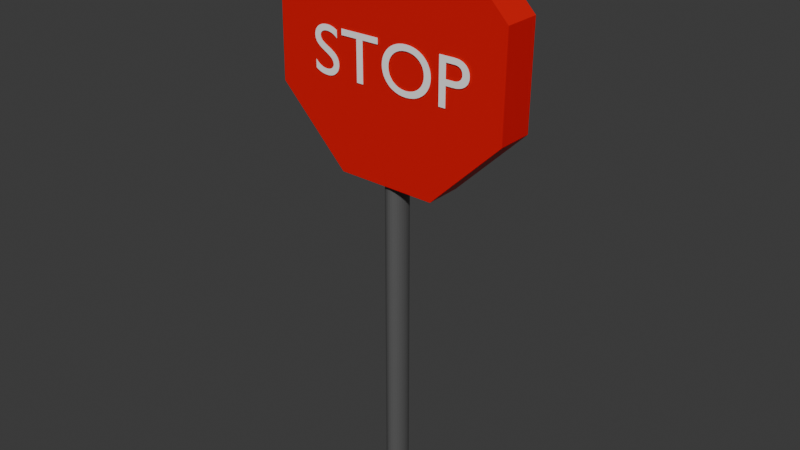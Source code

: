 # Source: untitled.blend  (saved by Blender 4.1.24; exported with 4.5.12 LTS)
import bpy
from mathutils import Matrix  # noqa: F401  (used for matrix-valued properties, if any)

bpy.ops.wm.read_factory_settings(use_empty=True)
scene = bpy.context.scene
scene.name = 'Scene'

# ---- collections
col_collection = bpy.data.collections.new('Collection'); scene.collection.children.link(col_collection)

# ---- materials (node trees are filled in below, after node groups)
mat_redmaterial = bpy.data.materials.new('redMaterial')
mat_redmaterial.use_transparent_shadow = False
mat_greymaterial = bpy.data.materials.new('greyMaterial')
mat_greymaterial.use_transparent_shadow = False
mat_textmaterial = bpy.data.materials.new('textmaterial')
mat_textmaterial.use_transparent_shadow = False

# ---- material node trees
mat_redmaterial.use_nodes = True; mat_redmaterial.node_tree.nodes.clear()
_N = mat_redmaterial.node_tree.nodes; _L = mat_redmaterial.node_tree.links
n0 = _N.new('ShaderNodeBsdfPrincipled'); n0.name = 'Principled BSDF'; n0.location = (10, 300)
n0.inputs[0].default_value = (0.8, 0.00319, 0.00319, 1.0)
n0.inputs[1].default_value = 0.1
n1 = _N.new('ShaderNodeOutputMaterial'); n1.name = 'Material Output'; n1.location = (300, 300)
_L.new(n0.outputs[0], n1.inputs[0])
n1.is_active_output = True
mat_greymaterial.use_nodes = True; mat_greymaterial.node_tree.nodes.clear()
_N = mat_greymaterial.node_tree.nodes; _L = mat_greymaterial.node_tree.links
n0 = _N.new('ShaderNodeBsdfPrincipled'); n0.name = 'Principled BSDF'; n0.location = (10, 300)
n0.inputs[0].default_value = (0.1393, 0.1393, 0.1393, 1.0)
n0.inputs[1].default_value = 0.3
n1 = _N.new('ShaderNodeOutputMaterial'); n1.name = 'Material Output'; n1.location = (300, 300)
_L.new(n0.outputs[0], n1.inputs[0])
n1.is_active_output = True
mat_textmaterial.use_nodes = True; mat_textmaterial.node_tree.nodes.clear()
_N = mat_textmaterial.node_tree.nodes; _L = mat_textmaterial.node_tree.links
n0 = _N.new('ShaderNodeBsdfPrincipled'); n0.name = 'Principled BSDF'; n0.location = (10, 300)
n0.inputs[0].default_value = (1.0, 1.0, 1.0, 1.0)
n1 = _N.new('ShaderNodeOutputMaterial'); n1.name = 'Material Output'; n1.location = (300, 300)
_L.new(n0.outputs[0], n1.inputs[0])
n1.is_active_output = True

# ---- world
world_world = bpy.data.worlds.new('World'); scene.world = world_world
world_world.use_nodes = True; world_world.node_tree.nodes.clear()
_N = world_world.node_tree.nodes; _L = world_world.node_tree.links
n0 = _N.new('ShaderNodeOutputWorld'); n0.name = 'World Output'; n0.location = (300, 300)
n1 = _N.new('ShaderNodeBackground'); n1.name = 'Background'; n1.location = (10, 300)
n1.inputs[0].default_value = (0.05088, 0.05088, 0.05088, 1.0)
_L.new(n1.outputs[0], n0.inputs[0])
n0.is_active_output = True
world_world.color = (0.05088, 0.05088, 0.05088)
world_world.use_sun_shadow = False
world_world.sun_shadow_jitter_overblur = 0.0

# ---- meshes
me_cylinder_001 = bpy.data.meshes.new('Cylinder.001')
me_cylinder_001.from_pydata([(6.284, 2.333, 14.8), (6.277, -2.14, 14.79), (14.91, 2.305, 6.03), (14.9, -2.168, 6.013), (14.8, 2.236, -6.272), (14.79, -2.236, -6.289), (6.025, 2.168, -14.89), (6.018, -2.305, -14.91), (-6.277, 2.14, -14.79), (-6.284, -2.333, -14.8), (-14.9, 2.168, -6.013), (-14.91, -2.305, -6.03), (-14.79, 2.236, 6.289), (-14.8, -2.236, 6.272), (-6.018, 2.305, 14.91), (-6.025, -2.168, 14.89), (-0.2823, 1.468, -55.72), (-0.2823, 1.468, -1.369), (-0.04579, 1.438, -55.72), (-0.04579, 1.438, -1.369), (0.1816, 1.347, -55.72), (0.1816, 1.347, -1.369), (0.3912, 1.2, -55.72), (0.3912, 1.2, -1.369), (0.5749, 1.001, -55.72), (0.5749, 1.001, -1.369), (0.7257, 0.7596, -55.72), (0.7257, 0.7596, -1.369), (0.8377, 0.4838, -55.72), (0.8377, 0.4838, -1.369), (0.9067, 0.1846, -55.72), (0.9067, 0.1846, -1.369), (0.93, -0.1265, -55.72), (0.93, -0.1265, -1.369), (0.9067, -0.4377, -55.72), (0.9067, -0.4377, -1.369), (0.8377, -0.7369, -55.72), (0.8377, -0.7369, -1.369), (0.7257, -1.013, -55.72), (0.7257, -1.013, -1.369), (0.5749, -1.254, -55.72), (0.5749, -1.254, -1.369), (0.3912, -1.453, -55.72), (0.3912, -1.453, -1.369), (0.1816, -1.6, -55.72), (0.1816, -1.6, -1.369), (-0.04579, -1.691, -55.72), (-0.04579, -1.691, -1.369), (-0.2823, -1.721, -55.72), (-0.2823, -1.721, -1.369), (-0.5188, -1.691, -55.72), (-0.5188, -1.691, -1.369), (-0.7462, -1.6, -55.72), (-0.7462, -1.6, -1.369), (-0.9558, -1.453, -55.72), (-0.9558, -1.453, -1.369), (-1.14, -1.254, -55.72), (-1.14, -1.254, -1.369), (-1.29, -1.013, -55.72), (-1.29, -1.013, -1.369), (-1.402, -0.7369, -55.72), (-1.402, -0.7369, -1.369), (-1.471, -0.4377, -55.72), (-1.471, -0.4377, -1.369), (-1.495, -0.1265, -55.72), (-1.495, -0.1265, -1.369), (-1.471, 0.1846, -55.72), (-1.471, 0.1846, -1.369), (-1.402, 0.4838, -55.72), (-1.402, 0.4838, -1.369), (-1.29, 0.7596, -55.72), (-1.29, 0.7596, -1.369), (-1.14, 1.001, -55.72), (-1.14, 1.001, -1.369), (-0.9558, 1.2, -55.72), (-0.9558, 1.2, -1.369), (-0.7462, 1.347, -55.72), (-0.7462, 1.347, -1.369), (-0.5188, 1.438, -55.72), (-0.5188, 1.438, -1.369), (6.97, -2.37, 1.691), (6.97, -2.37, -3.837), (7.831, -2.37, -3.837), (7.831, -2.37, -1.446), (8.728, -2.37, -1.446), (9.06, -2.37, -1.432), (9.361, -2.37, -1.392), (9.631, -2.37, -1.326), (9.87, -2.37, -1.237), (10.08, -2.37, -1.127), (10.26, -2.37, -0.9972), (10.41, -2.37, -0.8491), (10.54, -2.37, -0.6847), (10.63, -2.37, -0.5056), (10.7, -2.37, -0.3137), (10.74, -2.37, -0.1105), (10.75, -2.37, 0.1022), (10.74, -2.37, 0.3173), (10.7, -2.37, 0.5238), (10.64, -2.37, 0.7197), (10.55, -2.37, 0.9031), (10.43, -2.37, 1.072), (10.29, -2.37, 1.225), (10.12, -2.37, 1.359), (9.92, -2.37, 1.474), (9.694, -2.37, 1.566), (9.439, -2.37, 1.634), (9.155, -2.37, 1.676), (8.843, -2.37, 1.691), (7.831, -2.37, 0.9776), (8.843, -2.37, 0.9776), (9.027, -2.37, 0.9687), (9.19, -2.37, 0.9433), (9.332, -2.37, 0.9028), (9.455, -2.37, 0.8491), (9.559, -2.37, 0.7836), (9.646, -2.37, 0.708), (9.717, -2.37, 0.6241), (9.772, -2.37, 0.5333), (9.813, -2.37, 0.4373), (9.842, -2.37, 0.3377), (9.858, -2.37, 0.2363), (9.863, -2.37, 0.1346), (9.854, -2.37, 0.001732), (9.829, -2.37, -0.121), (9.788, -2.37, -0.2335), (9.732, -2.37, -0.3352), (9.661, -2.37, -0.4261), (9.576, -2.37, -0.5058), (9.477, -2.37, -0.5739), (9.366, -2.37, -0.6303), (9.243, -2.37, -0.6747), (9.109, -2.37, -0.7067), (8.963, -2.37, -0.7262), (8.807, -2.37, -0.7327), (7.831, -2.37, -0.7327), (-0.4879, -2.37, -1.073), (-0.4623, -2.37, -1.444), (-0.3869, -2.37, -1.804), (-0.2635, -2.37, -2.149), (-0.09376, -2.37, -2.475), (0.1204, -2.37, -2.778), (0.3773, -2.37, -3.054), (0.6749, -2.37, -3.299), (1.012, -2.37, -3.508), (1.386, -2.37, -3.678), (1.795, -2.37, -3.804), (2.238, -2.37, -3.883), (2.713, -2.37, -3.91), (3.204, -2.37, -3.883), (3.659, -2.37, -3.804), (4.077, -2.37, -3.677), (4.457, -2.37, -3.506), (4.798, -2.37, -3.296), (5.097, -2.37, -3.051), (5.355, -2.37, -2.775), (5.568, -2.37, -2.472), (5.737, -2.37, -2.146), (5.859, -2.37, -1.801), (5.933, -2.37, -1.442), (5.958, -2.37, -1.073), (5.932, -2.37, -0.6938), (5.857, -2.37, -0.3283), (5.732, -2.37, 0.01984), (5.561, -2.37, 0.3468), (5.345, -2.37, 0.6491), (5.086, -2.37, 0.9229), (4.786, -2.37, 1.165), (4.447, -2.37, 1.371), (4.07, -2.37, 1.537), (3.657, -2.37, 1.661), (3.21, -2.37, 1.737), (2.731, -2.37, 1.764), (2.259, -2.37, 1.737), (1.818, -2.37, 1.66), (1.408, -2.37, 1.536), (1.033, -2.37, 1.369), (0.6934, -2.37, 1.162), (0.3926, -2.37, 0.9198), (0.1324, -2.37, 0.6456), (-0.08529, -2.37, 0.3432), (-0.2583, -2.37, 0.01642), (-0.3844, -2.37, -0.3311), (-0.4616, -2.37, -0.6955), (0.4003, -2.37, -1.073), (0.4207, -2.37, -0.7763), (0.4801, -2.37, -0.4949), (0.5765, -2.37, -0.2309), (0.7075, -2.37, 0.0136), (0.8708, -2.37, 0.2367), (1.064, -2.37, 0.4365), (1.286, -2.37, 0.611), (1.532, -2.37, 0.7581), (1.803, -2.37, 0.876), (2.094, -2.37, 0.9626), (2.404, -2.37, 1.016), (2.731, -2.37, 1.034), (3.059, -2.37, 1.016), (3.371, -2.37, 0.9626), (3.664, -2.37, 0.876), (3.935, -2.37, 0.7581), (4.183, -2.37, 0.611), (4.405, -2.37, 0.4365), (4.599, -2.37, 0.2367), (4.763, -2.37, 0.0136), (4.894, -2.37, -0.2309), (4.99, -2.37, -0.4949), (5.05, -2.37, -0.7763), (5.07, -2.37, -1.073), (5.05, -2.37, -1.368), (4.99, -2.37, -1.649), (4.894, -2.37, -1.912), (4.763, -2.37, -2.156), (4.599, -2.37, -2.38), (4.405, -2.37, -2.58), (4.183, -2.37, -2.755), (3.935, -2.37, -2.903), (3.664, -2.37, -3.021), (3.371, -2.37, -3.108), (3.059, -2.37, -3.162), (2.731, -2.37, -3.181), (2.404, -2.37, -3.162), (2.094, -2.37, -3.108), (1.803, -2.37, -3.021), (1.532, -2.37, -2.903), (1.286, -2.37, -2.755), (1.064, -2.37, -2.58), (0.8708, -2.37, -2.38), (0.7075, -2.37, -2.156), (0.5765, -2.37, -1.912), (0.4801, -2.37, -1.649), (0.4207, -2.37, -1.368), (-1.033, -2.37, 1.691), (-6.046, -2.37, 1.691), (-6.046, -2.37, 0.9776), (-3.97, -2.37, 0.9776), (-3.97, -2.37, -3.837), (-3.108, -2.37, -3.837), (-3.108, -2.37, 0.9776), (-1.033, -2.37, 0.9776), (-6.714, -2.37, 1.375), (-6.82, -2.37, 1.437), (-6.928, -2.37, 1.494), (-7.037, -2.37, 1.545), (-7.147, -2.37, 1.591), (-7.257, -2.37, 1.631), (-7.369, -2.37, 1.667), (-7.482, -2.37, 1.696), (-7.595, -2.37, 1.721), (-7.708, -2.37, 1.739), (-7.822, -2.37, 1.753), (-7.936, -2.37, 1.761), (-8.051, -2.37, 1.764), (-8.317, -2.37, 1.752), (-8.567, -2.37, 1.717), (-8.799, -2.37, 1.66), (-9.011, -2.37, 1.581), (-9.203, -2.37, 1.482), (-9.373, -2.37, 1.364), (-9.52, -2.37, 1.226), (-9.643, -2.37, 1.071), (-9.741, -2.37, 0.8987), (-9.813, -2.37, 0.7103), (-9.856, -2.37, 0.5066), (-9.871, -2.37, 0.2886), (-9.82, -2.37, -0.06286), (-9.679, -2.37, -0.3649), (-9.466, -2.37, -0.6258), (-9.199, -2.37, -0.854), (-8.895, -2.37, -1.058), (-8.574, -2.37, -1.245), (-8.253, -2.37, -1.425), (-7.949, -2.37, -1.606), (-7.682, -2.37, -1.795), (-7.469, -2.37, -2.002), (-7.328, -2.37, -2.234), (-7.277, -2.37, -2.5), (-7.283, -2.37, -2.578), (-7.303, -2.37, -2.658), (-7.335, -2.37, -2.739), (-7.381, -2.37, -2.817), (-7.441, -2.37, -2.893), (-7.514, -2.37, -2.964), (-7.602, -2.37, -3.028), (-7.703, -2.37, -3.085), (-7.819, -2.37, -3.131), (-7.949, -2.37, -3.167), (-8.093, -2.37, -3.189), (-8.253, -2.37, -3.197), (-8.4, -2.37, -3.191), (-8.544, -2.37, -3.173), (-8.687, -2.37, -3.144), (-8.828, -2.37, -3.104), (-8.965, -2.37, -3.053), (-9.101, -2.37, -2.99), (-9.233, -2.37, -2.917), (-9.361, -2.37, -2.833), (-9.486, -2.37, -2.739), (-9.607, -2.37, -2.634), (-9.724, -2.37, -2.519), (-9.836, -2.37, -2.394), (-9.836, -2.37, -3.399), (-9.71, -2.37, -3.483), (-9.583, -2.37, -3.558), (-9.454, -2.37, -3.626), (-9.322, -2.37, -3.687), (-9.189, -2.37, -3.74), (-9.052, -2.37, -3.785), (-8.913, -2.37, -3.824), (-8.77, -2.37, -3.855), (-8.623, -2.37, -3.879), (-8.472, -2.37, -3.896), (-8.316, -2.37, -3.907), (-8.156, -2.37, -3.91), (-7.92, -2.37, -3.897), (-7.696, -2.37, -3.859), (-7.486, -2.37, -3.798), (-7.291, -2.37, -3.714), (-7.113, -2.37, -3.61), (-6.954, -2.37, -3.486), (-6.815, -2.37, -3.344), (-6.697, -2.37, -3.185), (-6.603, -2.37, -3.011), (-6.534, -2.37, -2.823), (-6.491, -2.37, -2.622), (-6.477, -2.37, -2.411), (-6.528, -2.37, -2.006), (-6.669, -2.37, -1.666), (-6.882, -2.37, -1.38), (-7.149, -2.37, -1.138), (-7.452, -2.37, -0.9301), (-7.774, -2.37, -0.7469), (-8.095, -2.37, -0.5782), (-8.398, -2.37, -0.4142), (-8.666, -2.37, -0.2449), (-8.879, -2.37, -0.06033), (-9.02, -2.37, 0.1493), (-9.071, -2.37, 0.394), (-9.063, -2.37, 0.4886), (-9.039, -2.37, 0.5777), (-9.0, -2.37, 0.6607), (-8.948, -2.37, 0.7371), (-8.882, -2.37, 0.8064), (-8.804, -2.37, 0.8681), (-8.714, -2.37, 0.9218), (-8.614, -2.37, 0.9668), (-8.503, -2.37, 1.003), (-8.384, -2.37, 1.029), (-8.256, -2.37, 1.045), (-8.121, -2.37, 1.051), (-8.018, -2.37, 1.048), (-7.912, -2.37, 1.039), (-7.802, -2.37, 1.023), (-7.69, -2.37, 1.0), (-7.575, -2.37, 0.9695), (-7.457, -2.37, 0.9299), (-7.337, -2.37, 0.8811), (-7.216, -2.37, 0.8224), (-7.092, -2.37, 0.753), (-6.967, -2.37, 0.6724), (-6.841, -2.37, 0.58), (-6.714, -2.37, 0.475)], [], [(0, 1, 3, 2), (2, 3, 5, 4), (4, 5, 7, 6), (6, 7, 9, 8), (8, 9, 11, 10), (10, 11, 13, 12), (3, 1, 15, 13, 11, 9, 7, 5), (12, 13, 15, 14), (14, 15, 1, 0), (0, 2, 4, 6, 8, 10, 12, 14), (16, 17, 19, 18), (18, 19, 21, 20), (20, 21, 23, 22), (22, 23, 25, 24), (24, 25, 27, 26), (26, 27, 29, 28), (28, 29, 31, 30), (30, 31, 33, 32), (32, 33, 35, 34), (34, 35, 37, 36), (36, 37, 39, 38), (38, 39, 41, 40), (40, 41, 43, 42), (42, 43, 45, 44), (44, 45, 47, 46), (46, 47, 49, 48), (48, 49, 51, 50), (50, 51, 53, 52), (52, 53, 55, 54), (54, 55, 57, 56), (56, 57, 59, 58), (58, 59, 61, 60), (60, 61, 63, 62), (62, 63, 65, 64), (64, 65, 67, 66), (66, 67, 69, 68), (68, 69, 71, 70), (70, 71, 73, 72), (72, 73, 75, 74), (74, 75, 77, 76), (19, 17, 79, 77, 75, 73, 71, 69, 67, 65, 63, 61, 59, 57, 55, 53, 51, 49, 47, 45, 43, 41, 39, 37, 35, 33, 31, 29, 27, 25, 23, 21), (76, 77, 79, 78), (78, 79, 17, 16), (16, 18, 20, 22, 24, 26, 28, 30, 32, 34, 36, 38, 40, 42, 44, 46, 48, 50, 52, 54, 56, 58, 60, 62, 64, 66, 68, 70, 72, 74, 76, 78), (81, 109, 80), (109, 108, 80), (109, 107, 108), (109, 106, 107), (109, 105, 106), (109, 104, 105), (109, 103, 104), (109, 102, 103), (109, 101, 102), (109, 110, 101), (110, 100, 101), (81, 135, 109), (111, 100, 110), (112, 100, 111), (113, 100, 112), (113, 99, 100), (114, 99, 113), (115, 99, 114), (116, 99, 115), (116, 98, 99), (117, 98, 116), (118, 98, 117), (119, 98, 118), (119, 97, 98), (120, 97, 119), (121, 97, 120), (121, 96, 97), (122, 96, 121), (123, 96, 122), (123, 95, 96), (124, 95, 123), (124, 94, 95), (125, 94, 124), (126, 94, 125), (126, 93, 94), (127, 93, 126), (128, 93, 127), (128, 92, 93), (129, 92, 128), (130, 92, 129), (131, 92, 130), (132, 92, 131), (132, 91, 92), (133, 91, 132), (134, 91, 133), (81, 83, 135), (83, 134, 135), (83, 91, 134), (83, 90, 91), (83, 89, 90), (83, 88, 89), (83, 87, 88), (83, 86, 87), (83, 85, 86), (83, 84, 85), (81, 82, 83), (173, 171, 172), (173, 170, 171), (174, 170, 173), (174, 169, 170), (175, 169, 174), (175, 168, 169), (176, 168, 175), (176, 167, 168), (177, 167, 176), (177, 166, 167), (178, 196, 177), (196, 166, 177), (178, 195, 196), (197, 166, 196), (198, 166, 197), (178, 194, 195), (199, 166, 198), (178, 193, 194), (199, 165, 166), (179, 193, 178), (200, 165, 199), (179, 192, 193), (201, 165, 200), (179, 191, 192), (201, 164, 165), (180, 191, 179), (202, 164, 201), (180, 190, 191), (203, 164, 202), (180, 189, 190), (203, 163, 164), (181, 189, 180), (204, 163, 203), (181, 188, 189), (204, 162, 163), (182, 188, 181), (205, 162, 204), (182, 187, 188), (206, 162, 205), (182, 186, 187), (206, 161, 162), (183, 186, 182), (207, 161, 206), (183, 185, 186), (207, 160, 161), (136, 185, 183), (208, 160, 207), (136, 184, 185), (137, 184, 136), (137, 231, 184), (209, 160, 208), (209, 159, 160), (137, 230, 231), (210, 159, 209), (210, 158, 159), (138, 230, 137), (138, 229, 230), (211, 158, 210), (211, 157, 158), (139, 229, 138), (212, 157, 211), (139, 228, 229), (212, 156, 157), (140, 228, 139), (213, 156, 212), (140, 227, 228), (214, 156, 213), (140, 226, 227), (214, 155, 156), (141, 226, 140), (215, 155, 214), (141, 225, 226), (216, 155, 215), (141, 224, 225), (216, 154, 155), (142, 224, 141), (217, 154, 216), (142, 223, 224), (218, 154, 217), (142, 222, 223), (218, 153, 154), (143, 222, 142), (219, 153, 218), (143, 221, 222), (220, 153, 219), (143, 220, 221), (143, 153, 220), (143, 152, 153), (144, 152, 143), (144, 151, 152), (145, 151, 144), (145, 150, 151), (146, 150, 145), (146, 149, 150), (147, 149, 146), (147, 148, 149), (234, 232, 233), (234, 239, 232), (235, 239, 234), (236, 238, 235), (238, 239, 235), (236, 237, 238), (253, 251, 252), (253, 250, 251), (253, 249, 250), (254, 249, 253), (254, 248, 249), (254, 247, 248), (255, 247, 254), (255, 246, 247), (255, 245, 246), (256, 245, 255), (256, 244, 245), (256, 243, 244), (257, 243, 256), (257, 242, 243), (257, 241, 242), (258, 241, 257), (258, 240, 241), (258, 353, 240), (353, 354, 240), (354, 355, 240), (355, 356, 240), (356, 357, 240), (357, 358, 240), (358, 359, 240), (359, 360, 240), (360, 361, 240), (259, 351, 258), (351, 352, 258), (352, 353, 258), (260, 349, 259), (349, 350, 259), (350, 351, 259), (261, 348, 260), (348, 349, 260), (261, 347, 348), (261, 346, 347), (261, 345, 346), (261, 344, 345), (261, 343, 344), (262, 343, 261), (262, 342, 343), (262, 341, 342), (262, 340, 341), (263, 340, 262), (263, 339, 340), (263, 338, 339), (264, 338, 263), (264, 337, 338), (264, 336, 337), (265, 336, 264), (265, 335, 336), (265, 334, 335), (266, 334, 265), (266, 333, 334), (267, 333, 266), (267, 332, 333), (267, 331, 332), (268, 331, 267), (268, 330, 331), (269, 330, 268), (269, 329, 330), (270, 329, 269), (270, 328, 329), (271, 328, 270), (271, 327, 328), (272, 327, 271), (273, 327, 272), (273, 326, 327), (274, 326, 273), (275, 326, 274), (275, 325, 326), (276, 325, 275), (301, 299, 300), (276, 324, 325), (277, 324, 276), (301, 298, 299), (278, 324, 277), (278, 323, 324), (301, 297, 298), (279, 323, 278), (301, 296, 297), (280, 323, 279), (281, 323, 280), (281, 322, 323), (301, 295, 296), (282, 322, 281), (301, 294, 295), (283, 322, 282), (301, 293, 294), (283, 321, 322), (284, 321, 283), (301, 292, 293), (285, 321, 284), (301, 291, 292), (286, 321, 285), (301, 290, 291), (287, 321, 286), (301, 289, 290), (287, 320, 321), (288, 320, 287), (301, 288, 289), (301, 320, 288), (301, 319, 320), (302, 319, 301), (303, 319, 302), (303, 318, 319), (304, 318, 303), (304, 317, 318), (305, 317, 304), (306, 317, 305), (306, 316, 317), (307, 316, 306), (308, 316, 307), (308, 315, 316), (309, 315, 308), (310, 315, 309), (310, 314, 315), (311, 314, 310), (312, 314, 311), (312, 313, 314)])
me_cylinder_001.polygons.foreach_set('material_index', [0, 0, 0, 0, 0, 0, 0, 0, 0, 0, 1, 1, 1, 1, 1, 1, 1, 1, 1, 1, 1, 1, 1, 1, 1, 1, 1, 1, 1, 1, 1, 1, 1, 1, 1, 1, 1, 1, 1, 1, 1, 1, 1, 1, 2, 2, 2, 2, 2, 2, 2, 2, 2, 2, 2, 2, 2, 2, 2, 2, 2, 2, 2, 2, 2, 2, 2, 2, 2, 2, 2, 2, 2, 2, 2, 2, 2, 2, 2, 2, 2, 2, 2, 2, 2, 2, 2, 2, 2, 2, 2, 2, 2, 2, 2, 2, 2, 2, 2, 2, 2, 2, 2, 2, 2, 2, 2, 2, 2, 2, 2, 2, 2, 2, 2, 2, 2, 2, 2, 2, 2, 2, 2, 2, 2, 2, 2, 2, 2, 2, 2, 2, 2, 2, 2, 2, 2, 2, 2, 2, 2, 2, 2, 2, 2, 2, 2, 2, 2, 2, 2, 2, 2, 2, 2, 2, 2, 2, 2, 2, 2, 2, 2, 2, 2, 2, 2, 2, 2, 2, 2, 2, 2, 2, 2, 2, 2, 2, 2, 2, 2, 2, 2, 2, 2, 2, 2, 2, 2, 2, 2, 2, 2, 2, 2, 2, 2, 2, 2, 2, 2, 2, 2, 2, 2, 2, 2, 2, 2, 2, 2, 2, 2, 2, 2, 2, 2, 2, 2, 2, 2, 2, 2, 2, 2, 2, 2, 2, 2, 2, 2, 2, 2, 2, 2, 2, 2, 2, 2, 2, 2, 2, 2, 2, 2, 2, 2, 2, 2, 2, 2, 2, 2, 2, 2, 2, 2, 2, 2, 2, 2, 2, 2, 2, 2, 2, 2, 2, 2, 2, 2, 2, 2, 2, 2, 2, 2, 2, 2, 2, 2, 2, 2, 2, 2, 2, 2, 2, 2, 2, 2, 2, 2, 2, 2, 2, 2, 2, 2, 2, 2, 2, 2, 2, 2, 2, 2, 2, 2, 2, 2, 2, 2, 2, 2, 2, 2, 2, 2, 2, 2, 2])
_uv = me_cylinder_001.uv_layers.new(name='UVMap')
_uv.uv.foreach_set('vector', [1.0, 0.5, 1.0, 1.0, 0.875, 1.0, 0.875, 0.5, 0.875, 0.5, 0.875, 1.0, 0.75, 1.0, 0.75, 0.5, 0.75, 0.5, 0.75, 1.0, 0.625, 1.0, 0.625, 0.5, 0.625, 0.5, 0.625, 1.0, 0.5, 1.0, 0.5, 0.5, 0.5, 0.5, 0.5, 1.0, 0.375, 1.0, 0.375, 0.5, 0.375, 0.5, 0.375, 1.0, 0.25, 1.0, 0.25, 0.5, 0.4197, 0.4197, 0.25, 0.49, 0.08029, 0.4197, 0.01, 0.25, 0.08029, 0.08029, 0.25, 0.01, 0.4197, 0.08029, 0.49, 0.25, 0.25, 0.5, 0.25, 1.0, 0.125, 1.0, 0.125, 0.5, 0.125, 0.5, 0.125, 1.0, 0.0, 1.0, 0.0, 0.5, 0.75, 0.49, 0.9197, 0.4197, 0.99, 0.25, 0.9197, 0.08029, 0.75, 0.01, 0.5803, 0.08029, 0.51, 0.25, 0.5803, 0.4197, 1.0, 0.5, 1.0, 1.0, 0.9688, 1.0, 0.9688, 0.5, 0.9688, 0.5, 0.9688, 1.0, 0.9375, 1.0, 0.9375, 0.5, 0.9375, 0.5, 0.9375, 1.0, 0.9062, 1.0, 0.9062, 0.5, 0.9062, 0.5, 0.9062, 1.0, 0.875, 1.0, 0.875, 0.5, 0.875, 0.5, 0.875, 1.0, 0.8438, 1.0, 0.8438, 0.5, 0.8438, 0.5, 0.8438, 1.0, 0.8125, 1.0, 0.8125, 0.5, 0.8125, 0.5, 0.8125, 1.0, 0.7812, 1.0, 0.7812, 0.5, 0.7812, 0.5, 0.7812, 1.0, 0.75, 1.0, 0.75, 0.5, 0.75, 0.5, 0.75, 1.0, 0.7188, 1.0, 0.7188, 0.5, 0.7188, 0.5, 0.7188, 1.0, 0.6875, 1.0, 0.6875, 0.5, 0.6875, 0.5, 0.6875, 1.0, 0.6562, 1.0, 0.6562, 0.5, 0.6562, 0.5, 0.6562, 1.0, 0.625, 1.0, 0.625, 0.5, 0.625, 0.5, 0.625, 1.0, 0.5938, 1.0, 0.5938, 0.5, 0.5938, 0.5, 0.5938, 1.0, 0.5625, 1.0, 0.5625, 0.5, 0.5625, 0.5, 0.5625, 1.0, 0.5312, 1.0, 0.5312, 0.5, 0.5312, 0.5, 0.5312, 1.0, 0.5, 1.0, 0.5, 0.5, 0.5, 0.5, 0.5, 1.0, 0.4688, 1.0, 0.4688, 0.5, 0.4688, 0.5, 0.4688, 1.0, 0.4375, 1.0, 0.4375, 0.5, 0.4375, 0.5, 0.4375, 1.0, 0.4062, 1.0, 0.4062, 0.5, 0.4062, 0.5, 0.4062, 1.0, 0.375, 1.0, 0.375, 0.5, 0.375, 0.5, 0.375, 1.0, 0.3438, 1.0, 0.3438, 0.5, 0.3438, 0.5, 0.3438, 1.0, 0.3125, 1.0, 0.3125, 0.5, 0.3125, 0.5, 0.3125, 1.0, 0.2812, 1.0, 0.2812, 0.5, 0.2812, 0.5, 0.2812, 1.0, 0.25, 1.0, 0.25, 0.5, 0.25, 0.5, 0.25, 1.0, 0.2188, 1.0, 0.2188, 0.5, 0.2188, 0.5, 0.2188, 1.0, 0.1875, 1.0, 0.1875, 0.5, 0.1875, 0.5, 0.1875, 1.0, 0.1562, 1.0, 0.1562, 0.5, 0.1562, 0.5, 0.1562, 1.0, 0.125, 1.0, 0.125, 0.5, 0.125, 0.5, 0.125, 1.0, 0.09375, 1.0, 0.09375, 0.5, 0.09375, 0.5, 0.09375, 1.0, 0.0625, 1.0, 0.0625, 0.5, 0.2968, 0.4854, 0.25, 0.49, 0.2032, 0.4854, 0.1582, 0.4717, 0.1167, 0.4496, 0.08029, 0.4197, 0.05045, 0.3833, 0.02827, 0.3418, 0.01461, 0.2968, 0.01, 0.25, 0.01461, 0.2032, 0.02827, 0.1582, 0.05045, 0.1167, 0.08029, 0.08029, 0.1167, 0.05045, 0.1582, 0.02827, 0.2032, 0.01461, 0.25, 0.01, 0.2968, 0.01461, 0.3418, 0.02827, 0.3833, 0.05045, 0.4197, 0.08029, 0.4496, 0.1167, 0.4717, 0.1582, 0.4854, 0.2032, 0.49, 0.25, 0.4854, 0.2968, 0.4717, 0.3418, 0.4496, 0.3833, 0.4197, 0.4197, 0.3833, 0.4496, 0.3418, 0.4717, 0.0625, 0.5, 0.0625, 1.0, 0.03125, 1.0, 0.03125, 0.5, 0.03125, 0.5, 0.03125, 1.0, 0.0, 1.0, 0.0, 0.5, 0.75, 0.49, 0.7968, 0.4854, 0.8418, 0.4717, 0.8833, 0.4496, 0.9197, 0.4197, 0.9496, 0.3833, 0.9717, 0.3418, 0.9854, 0.2968, 0.99, 0.25, 0.9854, 0.2032, 0.9717, 0.1582, 0.9496, 0.1167, 0.9197, 0.08029, 0.8833, 0.05045, 0.8418, 0.02827, 0.7968, 0.01461, 0.75, 0.01, 0.7032, 0.01461, 0.6582, 0.02827, 0.6167, 0.05045, 0.5803, 0.08029, 0.5504, 0.1167, 0.5283, 0.1582, 0.5146, 0.2032, 0.51, 0.25, 0.5146, 0.2968, 0.5283, 0.3418, 0.5504, 0.3833, 0.5803, 0.4197, 0.6167, 0.4496, 0.6582, 0.4717, 0.7032, 0.4854, 0.01818, 0.0, 0.5273, 0.0, 0.0, 0.0, 0.5273, 0.0, 0.5091, 0.0, 0.0, 0.0, 0.5273, 0.0, 0.4909, 0.0, 0.5091, 0.0, 0.5273, 0.0, 0.4727, 0.0, 0.4909, 0.0, 0.5273, 0.0, 0.4545, 0.0, 0.4727, 0.0, 0.5273, 0.0, 0.4364, 0.0, 0.4545, 0.0, 0.5273, 0.0, 0.4182, 0.0, 0.4364, 0.0, 0.5273, 0.0, 0.4, 0.0, 0.4182, 0.0, 0.5273, 0.0, 0.3818, 0.0, 0.4, 0.0, 0.5273, 0.0, 0.5455, 0.0, 0.3818, 0.0, 0.5455, 0.0, 0.3636, 0.0, 0.3818, 0.0, 0.01818, 0.0, 1.0, 0.0, 0.5273, 0.0, 0.5636, 0.0, 0.3636, 0.0, 0.5455, 0.0, 0.5818, 0.0, 0.3636, 0.0, 0.5636, 0.0, 0.6, 0.0, 0.3636, 0.0, 0.5818, 0.0, 0.6, 0.0, 0.3455, 0.0, 0.3636, 0.0, 0.6182, 0.0, 0.3455, 0.0, 0.6, 0.0, 0.6364, 0.0, 0.3455, 0.0, 0.6182, 0.0, 0.6545, 0.0, 0.3455, 0.0, 0.6364, 0.0, 0.6545, 0.0, 0.3273, 0.0, 0.3455, 0.0, 0.6727, 0.0, 0.3273, 0.0, 0.6545, 0.0, 0.6909, 0.0, 0.3273, 0.0, 0.6727, 0.0, 0.7091, 0.0, 0.3273, 0.0, 0.6909, 0.0, 0.7091, 0.0, 0.3091, 0.0, 0.3273, 0.0, 0.7273, 0.0, 0.3091, 0.0, 0.7091, 0.0, 0.7455, 0.0, 0.3091, 0.0, 0.7273, 0.0, 0.7455, 0.0, 0.2909, 0.0, 0.3091, 0.0, 0.7636, 0.0, 0.2909, 0.0, 0.7455, 0.0, 0.7818, 0.0, 0.2909, 0.0, 0.7636, 0.0, 0.7818, 0.0, 0.2727, 0.0, 0.2909, 0.0, 0.8, 0.0, 0.2727, 0.0, 0.7818, 0.0, 0.8, 0.0, 0.2545, 0.0, 0.2727, 0.0, 0.8182, 0.0, 0.2545, 0.0, 0.8, 0.0, 0.8364, 0.0, 0.2545, 0.0, 0.8182, 0.0, 0.8364, 0.0, 0.2364, 0.0, 0.2545, 0.0, 0.8545, 0.0, 0.2364, 0.0, 0.8364, 0.0, 0.8727, 0.0, 0.2364, 0.0, 0.8545, 0.0, 0.8727, 0.0, 0.2182, 0.0, 0.2364, 0.0, 0.8909, 0.0, 0.2182, 0.0, 0.8727, 0.0, 0.9091, 0.0, 0.2182, 0.0, 0.8909, 0.0, 0.9273, 0.0, 0.2182, 0.0, 0.9091, 0.0, 0.9455, 0.0, 0.2182, 0.0, 0.9273, 0.0, 0.9455, 0.0, 0.2, 0.0, 0.2182, 0.0, 0.9636, 0.0, 0.2, 0.0, 0.9455, 0.0, 0.9818, 0.0, 0.2, 0.0, 0.9636, 0.0, 0.01818, 0.0, 0.05455, 0.0, 1.0, 0.0, 0.05455, 0.0, 0.9818, 0.0, 1.0, 0.0, 0.05455, 0.0, 0.2, 0.0, 0.9818, 0.0, 0.05455, 0.0, 0.1818, 0.0, 0.2, 0.0, 0.05455, 0.0, 0.1636, 0.0, 0.1818, 0.0, 0.05455, 0.0, 0.1455, 0.0, 0.1636, 0.0, 0.05455, 0.0, 0.1273, 0.0, 0.1455, 0.0, 0.05455, 0.0, 0.1091, 0.0, 0.1273, 0.0, 0.05455, 0.0, 0.09091, 0.0, 0.1091, 0.0, 0.05455, 0.0, 0.07273, 0.0, 0.09091, 0.0, 0.01818, 0.0, 0.03636, 0.0, 0.05455, 0.0, 0.3895, 0.0, 0.3684, 0.0, 0.3789, 0.0, 0.3895, 0.0, 0.3579, 0.0, 0.3684, 0.0, 0.4, 0.0, 0.3579, 0.0, 0.3895, 0.0, 0.4, 0.0, 0.3474, 0.0, 0.3579, 0.0, 0.4105, 0.0, 0.3474, 0.0, 0.4, 0.0, 0.4105, 0.0, 0.3368, 0.0, 0.3474, 0.0, 0.4211, 0.0, 0.3368, 0.0, 0.4105, 0.0, 0.4211, 0.0, 0.3263, 0.0, 0.3368, 0.0, 0.4316, 0.0, 0.3263, 0.0, 0.4211, 0.0, 0.4316, 0.0, 0.3158, 0.0, 0.3263, 0.0, 0.4421, 0.0, 0.6316, 0.0, 0.4316, 0.0, 0.6316, 0.0, 0.3158, 0.0, 0.4316, 0.0, 0.4421, 0.0, 0.6211, 0.0, 0.6316, 0.0, 0.6421, 0.0, 0.3158, 0.0, 0.6316, 0.0, 0.6526, 0.0, 0.3158, 0.0, 0.6421, 0.0, 0.4421, 0.0, 0.6105, 0.0, 0.6211, 0.0, 0.6632, 0.0, 0.3158, 0.0, 0.6526, 0.0, 0.4421, 0.0, 0.6, 0.0, 0.6105, 0.0, 0.6632, 0.0, 0.3053, 0.0, 0.3158, 0.0, 0.4526, 0.0, 0.6, 0.0, 0.4421, 0.0, 0.6737, 0.0, 0.3053, 0.0, 0.6632, 0.0, 0.4526, 0.0, 0.5895, 0.0, 0.6, 0.0, 0.6842, 0.0, 0.3053, 0.0, 0.6737, 0.0, 0.4526, 0.0, 0.5789, 0.0, 0.5895, 0.0, 0.6842, 0.0, 0.2947, 0.0, 0.3053, 0.0, 0.4632, 0.0, 0.5789, 0.0, 0.4526, 0.0, 0.6947, 0.0, 0.2947, 0.0, 0.6842, 0.0, 0.4632, 0.0, 0.5684, 0.0, 0.5789, 0.0, 0.7053, 0.0, 0.2947, 0.0, 0.6947, 0.0, 0.4632, 0.0, 0.5579, 0.0, 0.5684, 0.0, 0.7053, 0.0, 0.2842, 0.0, 0.2947, 0.0, 0.4737, 0.0, 0.5579, 0.0, 0.4632, 0.0, 0.7158, 0.0, 0.2842, 0.0, 0.7053, 0.0, 0.4737, 0.0, 0.5474, 0.0, 0.5579, 0.0, 0.7158, 0.0, 0.2737, 0.0, 0.2842, 0.0, 0.4842, 0.0, 0.5474, 0.0, 0.4737, 0.0, 0.7263, 0.0, 0.2737, 0.0, 0.7158, 0.0, 0.4842, 0.0, 0.5368, 0.0, 0.5474, 0.0, 0.7368, 0.0, 0.2737, 0.0, 0.7263, 0.0, 0.4842, 0.0, 0.5263, 0.0, 0.5368, 0.0, 0.7368, 0.0, 0.2632, 0.0, 0.2737, 0.0, 0.4947, 0.0, 0.5263, 0.0, 0.4842, 0.0, 0.7474, 0.0, 0.2632, 0.0, 0.7368, 0.0, 0.4947, 0.0, 0.5158, 0.0, 0.5263, 0.0, 0.7474, 0.0, 0.2526, 0.0, 0.2632, 0.0, 0.0, 0.0, 0.5158, 0.0, 0.4947, 0.0, 0.7579, 0.0, 0.2526, 0.0, 0.7474, 0.0, 0.0, 0.0, 0.5053, 0.0, 0.5158, 0.0, 0.01053, 0.0, 0.5053, 0.0, 0.0, 0.0, 0.01053, 0.0, 1.0, 0.0, 0.5053, 0.0, 0.7684, 0.0, 0.2526, 0.0, 0.7579, 0.0, 0.7684, 0.0, 0.2421, 0.0, 0.2526, 0.0, 0.01053, 0.0, 0.9895, 0.0, 1.0, 0.0, 0.7789, 0.0, 0.2421, 0.0, 0.7684, 0.0, 0.7789, 0.0, 0.2316, 0.0, 0.2421, 0.0, 0.02105, 0.0, 0.9895, 0.0, 0.01053, 0.0, 0.02105, 0.0, 0.9789, 0.0, 0.9895, 0.0, 0.7895, 0.0, 0.2316, 0.0, 0.7789, 0.0, 0.7895, 0.0, 0.2211, 0.0, 0.2316, 0.0, 0.03158, 0.0, 0.9789, 0.0, 0.02105, 0.0, 0.8, 0.0, 0.2211, 0.0, 0.7895, 0.0, 0.03158, 0.0, 0.9684, 0.0, 0.9789, 0.0, 0.8, 0.0, 0.2105, 0.0, 0.2211, 0.0, 0.04211, 0.0, 0.9684, 0.0, 0.03158, 0.0, 0.8105, 0.0, 0.2105, 0.0, 0.8, 0.0, 0.04211, 0.0, 0.9579, 0.0, 0.9684, 0.0, 0.8211, 0.0, 0.2105, 0.0, 0.8105, 0.0, 0.04211, 0.0, 0.9474, 0.0, 0.9579, 0.0, 0.8211, 0.0, 0.2, 0.0, 0.2105, 0.0, 0.05263, 0.0, 0.9474, 0.0, 0.04211, 0.0, 0.8316, 0.0, 0.2, 0.0, 0.8211, 0.0, 0.05263, 0.0, 0.9368, 0.0, 0.9474, 0.0, 0.8421, 0.0, 0.2, 0.0, 0.8316, 0.0, 0.05263, 0.0, 0.9263, 0.0, 0.9368, 0.0, 0.8421, 0.0, 0.1895, 0.0, 0.2, 0.0, 0.06316, 0.0, 0.9263, 0.0, 0.05263, 0.0, 0.8526, 0.0, 0.1895, 0.0, 0.8421, 0.0, 0.06316, 0.0, 0.9158, 0.0, 0.9263, 0.0, 0.8632, 0.0, 0.1895, 0.0, 0.8526, 0.0, 0.06316, 0.0, 0.9053, 0.0, 0.9158, 0.0, 0.8632, 0.0, 0.1789, 0.0, 0.1895, 0.0, 0.07368, 0.0, 0.9053, 0.0, 0.06316, 0.0, 0.8737, 0.0, 0.1789, 0.0, 0.8632, 0.0, 0.07368, 0.0, 0.8947, 0.0, 0.9053, 0.0, 0.8842, 0.0, 0.1789, 0.0, 0.8737, 0.0, 0.07368, 0.0, 0.8842, 0.0, 0.8947, 0.0, 0.07368, 0.0, 0.1789, 0.0, 0.8842, 0.0, 0.07368, 0.0, 0.1684, 0.0, 0.1789, 0.0, 0.08421, 0.0, 0.1684, 0.0, 0.07368, 0.0, 0.08421, 0.0, 0.1579, 0.0, 0.1684, 0.0, 0.09474, 0.0, 0.1579, 0.0, 0.08421, 0.0, 0.09474, 0.0, 0.1474, 0.0, 0.1579, 0.0, 0.1053, 0.0, 0.1474, 0.0, 0.09474, 0.0, 0.1053, 0.0, 0.1368, 0.0, 0.1474, 0.0, 0.1158, 0.0, 0.1368, 0.0, 0.1053, 0.0, 0.1158, 0.0, 0.1263, 0.0, 0.1368, 0.0, 0.2857, 0.0, 0.0, 0.0, 0.1429, 0.0, 0.2857, 0.0, 1.0, 0.0, 0.0, 0.0, 0.4286, 0.0, 1.0, 0.0, 0.2857, 0.0, 0.5714, 0.0, 0.8571, 0.0, 0.4286, 0.0, 0.8571, 0.0, 1.0, 0.0, 0.4286, 0.0, 0.5714, 0.0, 0.7143, 0.0, 0.8571, 0.0, 0.1074, 0.0, 0.09091, 0.0, 0.09917, 0.0, 0.1074, 0.0, 0.08264, 0.0, 0.09091, 0.0, 0.1074, 0.0, 0.07438, 0.0, 0.08264, 0.0, 0.1157, 0.0, 0.07438, 0.0, 0.1074, 0.0, 0.1157, 0.0, 0.06612, 0.0, 0.07438, 0.0, 0.1157, 0.0, 0.05785, 0.0, 0.06612, 0.0, 0.124, 0.0, 0.05785, 0.0, 0.1157, 0.0, 0.124, 0.0, 0.04959, 0.0, 0.05785, 0.0, 0.124, 0.0, 0.04132, 0.0, 0.04959, 0.0, 0.1322, 0.0, 0.04132, 0.0, 0.124, 0.0, 0.1322, 0.0, 0.03306, 0.0, 0.04132, 0.0, 0.1322, 0.0, 0.02479, 0.0, 0.03306, 0.0, 0.1405, 0.0, 0.02479, 0.0, 0.1322, 0.0, 0.1405, 0.0, 0.01653, 0.0, 0.02479, 0.0, 0.1405, 0.0, 0.008264, 0.0, 0.01653, 0.0, 0.1488, 0.0, 0.008264, 0.0, 0.1405, 0.0, 0.1488, 0.0, 0.0, 0.0, 0.008264, 0.0, 0.1488, 0.0, 0.9339, 0.0, 0.0, 0.0, 0.9339, 0.0, 0.9421, 0.0, 0.0, 0.0, 0.9421, 0.0, 0.9504, 0.0, 0.0, 0.0, 0.9504, 0.0, 0.9587, 0.0, 0.0, 0.0, 0.9587, 0.0, 0.9669, 0.0, 0.0, 0.0, 0.9669, 0.0, 0.9752, 0.0, 0.0, 0.0, 0.9752, 0.0, 0.9835, 0.0, 0.0, 0.0, 0.9835, 0.0, 0.9917, 0.0, 0.0, 0.0, 0.9917, 0.0, 1.0, 0.0, 0.0, 0.0, 0.157, 0.0, 0.9174, 0.0, 0.1488, 0.0, 0.9174, 0.0, 0.9256, 0.0, 0.1488, 0.0, 0.9256, 0.0, 0.9339, 0.0, 0.1488, 0.0, 0.1653, 0.0, 0.9008, 0.0, 0.157, 0.0, 0.9008, 0.0, 0.9091, 0.0, 0.157, 0.0, 0.9091, 0.0, 0.9174, 0.0, 0.157, 0.0, 0.1736, 0.0, 0.8926, 0.0, 0.1653, 0.0, 0.8926, 0.0, 0.9008, 0.0, 0.1653, 0.0, 0.1736, 0.0, 0.8843, 0.0, 0.8926, 0.0, 0.1736, 0.0, 0.876, 0.0, 0.8843, 0.0, 0.1736, 0.0, 0.8678, 0.0, 0.876, 0.0, 0.1736, 0.0, 0.8595, 0.0, 0.8678, 0.0, 0.1736, 0.0, 0.8512, 0.0, 0.8595, 0.0, 0.1818, 0.0, 0.8512, 0.0, 0.1736, 0.0, 0.1818, 0.0, 0.843, 0.0, 0.8512, 0.0, 0.1818, 0.0, 0.8347, 0.0, 0.843, 0.0, 0.1818, 0.0, 0.8264, 0.0, 0.8347, 0.0, 0.1901, 0.0, 0.8264, 0.0, 0.1818, 0.0, 0.1901, 0.0, 0.8182, 0.0, 0.8264, 0.0, 0.1901, 0.0, 0.8099, 0.0, 0.8182, 0.0, 0.1983, 0.0, 0.8099, 0.0, 0.1901, 0.0, 0.1983, 0.0, 0.8017, 0.0, 0.8099, 0.0, 0.1983, 0.0, 0.7934, 0.0, 0.8017, 0.0, 0.2066, 0.0, 0.7934, 0.0, 0.1983, 0.0, 0.2066, 0.0, 0.7851, 0.0, 0.7934, 0.0, 0.2066, 0.0, 0.7769, 0.0, 0.7851, 0.0, 0.2149, 0.0, 0.7769, 0.0, 0.2066, 0.0, 0.2149, 0.0, 0.7686, 0.0, 0.7769, 0.0, 0.2231, 0.0, 0.7686, 0.0, 0.2149, 0.0, 0.2231, 0.0, 0.7603, 0.0, 0.7686, 0.0, 0.2231, 0.0, 0.7521, 0.0, 0.7603, 0.0, 0.2314, 0.0, 0.7521, 0.0, 0.2231, 0.0, 0.2314, 0.0, 0.7438, 0.0, 0.7521, 0.0, 0.2397, 0.0, 0.7438, 0.0, 0.2314, 0.0, 0.2397, 0.0, 0.7355, 0.0, 0.7438, 0.0, 0.2479, 0.0, 0.7355, 0.0, 0.2397, 0.0, 0.2479, 0.0, 0.7273, 0.0, 0.7355, 0.0, 0.2562, 0.0, 0.7273, 0.0, 0.2479, 0.0, 0.2562, 0.0, 0.719, 0.0, 0.7273, 0.0, 0.2645, 0.0, 0.719, 0.0, 0.2562, 0.0, 0.2727, 0.0, 0.719, 0.0, 0.2645, 0.0, 0.2727, 0.0, 0.7107, 0.0, 0.719, 0.0, 0.281, 0.0, 0.7107, 0.0, 0.2727, 0.0, 0.2893, 0.0, 0.7107, 0.0, 0.281, 0.0, 0.2893, 0.0, 0.7025, 0.0, 0.7107, 0.0, 0.2975, 0.0, 0.7025, 0.0, 0.2893, 0.0, 0.5041, 0.0, 0.4876, 0.0, 0.4959, 0.0, 0.2975, 0.0, 0.6942, 0.0, 0.7025, 0.0, 0.3058, 0.0, 0.6942, 0.0, 0.2975, 0.0, 0.5041, 0.0, 0.4793, 0.0, 0.4876, 0.0, 0.314, 0.0, 0.6942, 0.0, 0.3058, 0.0, 0.314, 0.0, 0.686, 0.0, 0.6942, 0.0, 0.5041, 0.0, 0.4711, 0.0, 0.4793, 0.0, 0.3223, 0.0, 0.686, 0.0, 0.314, 0.0, 0.5041, 0.0, 0.4628, 0.0, 0.4711, 0.0, 0.3306, 0.0, 0.686, 0.0, 0.3223, 0.0, 0.3388, 0.0, 0.686, 0.0, 0.3306, 0.0, 0.3388, 0.0, 0.6777, 0.0, 0.686, 0.0, 0.5041, 0.0, 0.4545, 0.0, 0.4628, 0.0, 0.3471, 0.0, 0.6777, 0.0, 0.3388, 0.0, 0.5041, 0.0, 0.4463, 0.0, 0.4545, 0.0, 0.3554, 0.0, 0.6777, 0.0, 0.3471, 0.0, 0.5041, 0.0, 0.438, 0.0, 0.4463, 0.0, 0.3554, 0.0, 0.6694, 0.0, 0.6777, 0.0, 0.3636, 0.0, 0.6694, 0.0, 0.3554, 0.0, 0.5041, 0.0, 0.4298, 0.0, 0.438, 0.0, 0.3719, 0.0, 0.6694, 0.0, 0.3636, 0.0, 0.5041, 0.0, 0.4215, 0.0, 0.4298, 0.0, 0.3802, 0.0, 0.6694, 0.0, 0.3719, 0.0, 0.5041, 0.0, 0.4132, 0.0, 0.4215, 0.0, 0.3884, 0.0, 0.6694, 0.0, 0.3802, 0.0, 0.5041, 0.0, 0.405, 0.0, 0.4132, 0.0, 0.3884, 0.0, 0.6612, 0.0, 0.6694, 0.0, 0.3967, 0.0, 0.6612, 0.0, 0.3884, 0.0, 0.5041, 0.0, 0.3967, 0.0, 0.405, 0.0, 0.5041, 0.0, 0.6612, 0.0, 0.3967, 0.0, 0.5041, 0.0, 0.6529, 0.0, 0.6612, 0.0, 0.5124, 0.0, 0.6529, 0.0, 0.5041, 0.0, 0.5207, 0.0, 0.6529, 0.0, 0.5124, 0.0, 0.5207, 0.0, 0.6446, 0.0, 0.6529, 0.0, 0.5289, 0.0, 0.6446, 0.0, 0.5207, 0.0, 0.5289, 0.0, 0.6364, 0.0, 0.6446, 0.0, 0.5372, 0.0, 0.6364, 0.0, 0.5289, 0.0, 0.5455, 0.0, 0.6364, 0.0, 0.5372, 0.0, 0.5455, 0.0, 0.6281, 0.0, 0.6364, 0.0, 0.5537, 0.0, 0.6281, 0.0, 0.5455, 0.0, 0.562, 0.0, 0.6281, 0.0, 0.5537, 0.0, 0.562, 0.0, 0.6198, 0.0, 0.6281, 0.0, 0.5702, 0.0, 0.6198, 0.0, 0.562, 0.0, 0.5785, 0.0, 0.6198, 0.0, 0.5702, 0.0, 0.5785, 0.0, 0.6116, 0.0, 0.6198, 0.0, 0.5868, 0.0, 0.6116, 0.0, 0.5785, 0.0, 0.595, 0.0, 0.6116, 0.0, 0.5868, 0.0, 0.595, 0.0, 0.6033, 0.0, 0.6116, 0.0])
me_cylinder_001.materials.append(mat_redmaterial)
me_cylinder_001.materials.append(mat_greymaterial)
me_cylinder_001.materials.append(mat_textmaterial)
me_cylinder_001.update()

# ---- objects
ob_octagon = bpy.data.objects.new('octagon', me_cylinder_001)

# ---- transforms, parenting, visibility, modifiers, constraints
ob_octagon.location = (28.16, 24.23, 55.72)

# ---- collection membership
col_collection.objects.link(ob_octagon)

# ---- scene / render settings (as saved in the file)
scene.frame_start = 1; scene.frame_end = 250; scene.frame_set(4)
scene.render.engine = 'BLENDER_EEVEE_NEXT'
scene.cycles.sampling_pattern = 'TABULATED_SOBOL'
scene.eevee.ray_tracing_options.trace_max_roughness = 0.0
bpy.context.view_layer.update()

# ---- added for rendering (the .blend has no active camera and no usable light): camera, sun
cam_auto = bpy.data.cameras.new('AutoCamera')
cam_auto.lens = 50.0
cam_auto.sensor_width = 36.0
cam_auto.clip_end = 1247.18
ob_auto_camera = bpy.data.objects.new('AutoCamera', cam_auto)
scene.collection.objects.link(ob_auto_camera)
ob_auto_camera.location = (99.2224, -61.0637, 92.1667)
ob_auto_camera.rotation_euler = (1.09748, -7.21219e-08, 0.694738)
scene.camera = ob_auto_camera
light_auto_sun = bpy.data.lights.new('AutoSun', 'SUN')
light_auto_sun.energy = 3.0
light_auto_sun.angle = 0.0523599
ob_auto_sun = bpy.data.objects.new('AutoSun', light_auto_sun)
scene.collection.objects.link(ob_auto_sun)
ob_auto_sun.rotation_euler = (0.872665, 0.174533, 0.523599)
bpy.context.view_layer.update()
